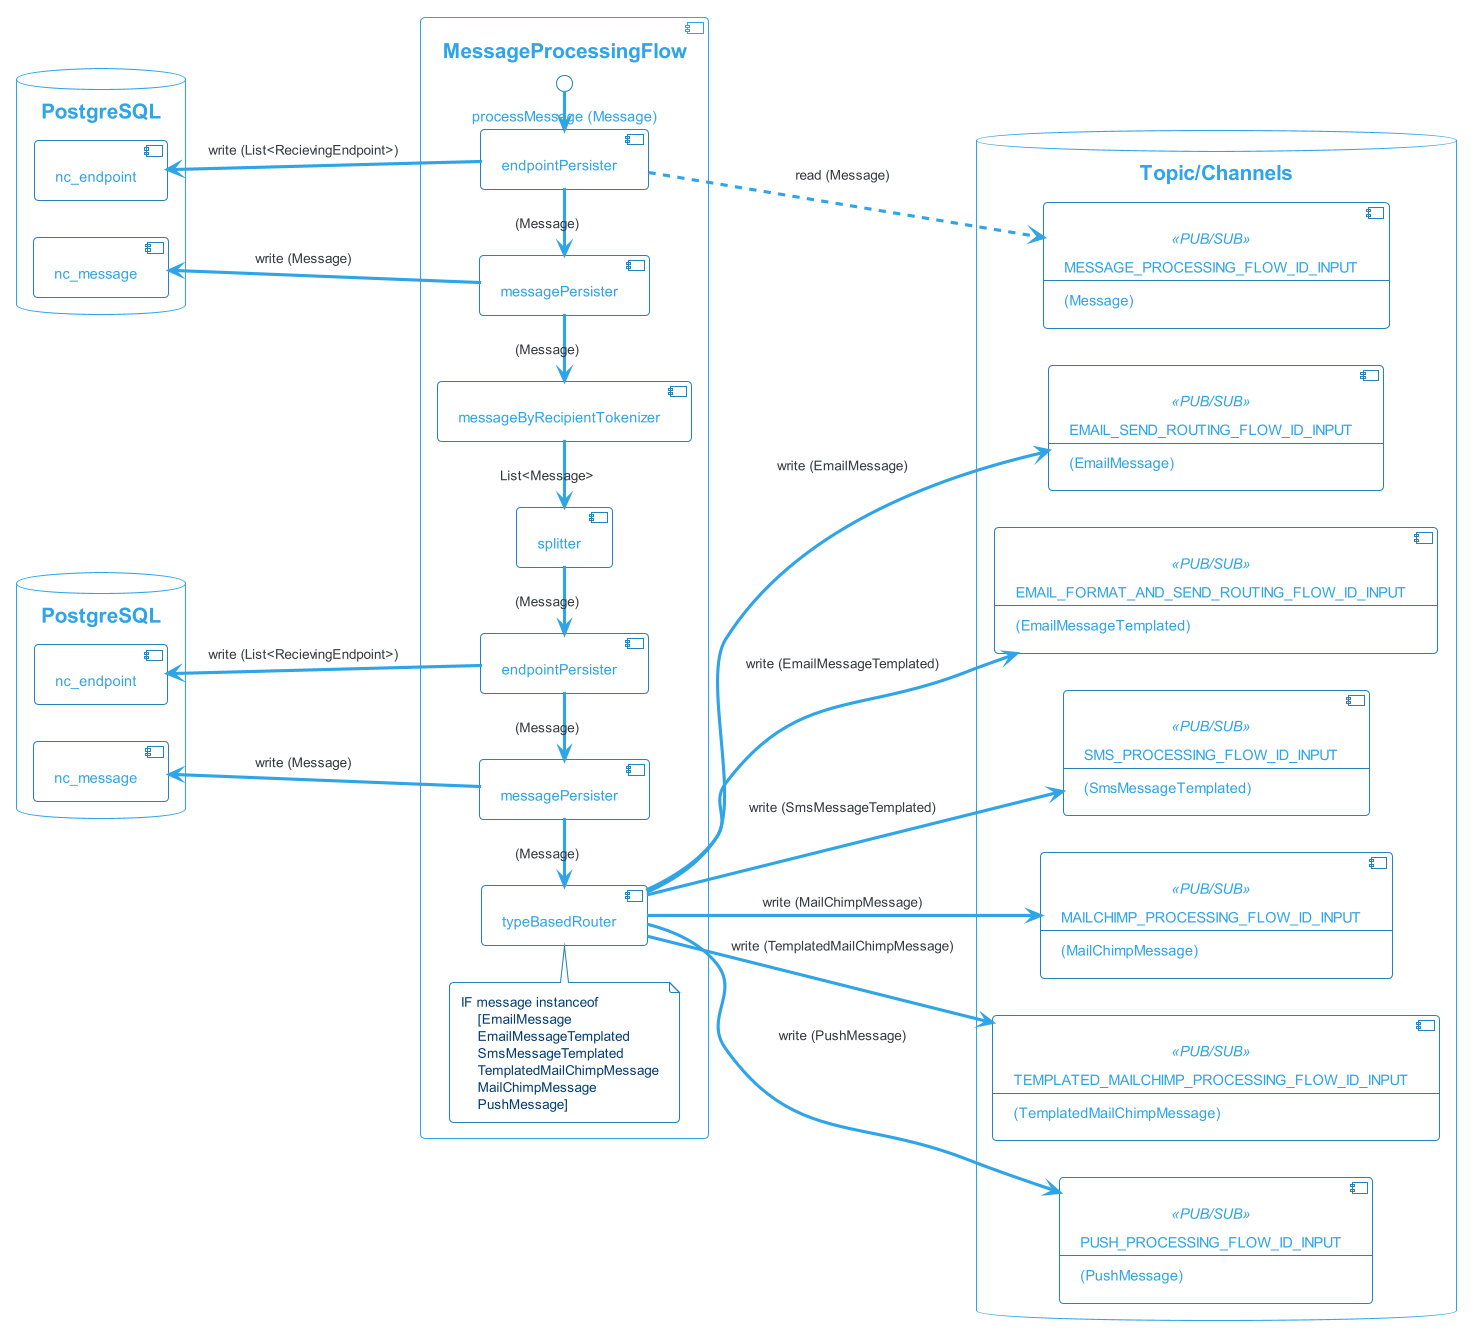

The diagram above was rendered by PlantUML. Its source (embedded in the PNG):
@startuml

!theme cerulean-outline

left to right direction

skinparam backgroundcolor White
skinparam component {
    backgroundColor<<user defined>> LightGray
}

database "PostgreSQL" as pg1 {
    [nc_message]
    [nc_endpoint]
}

database "PostgreSQL" as pg2 {
    [nc_message] as nc_message2
    [nc_endpoint] as nc_endpoint2
}

database "Topic/Channels" {
    component MESSAGE_PROCESSING_FLOW_ID_INPUT<<PUB/SUB>>[
        MESSAGE_PROCESSING_FLOW_ID_INPUT
        --
        (Message)
    ]

    component EMAIL_SEND_ROUTING_FLOW_ID_INPUT<<PUB/SUB>>[
        EMAIL_SEND_ROUTING_FLOW_ID_INPUT
        --
        (EmailMessage)   
    ]

    component EMAIL_FORMAT_AND_SEND_ROUTING_FLOW_ID_INPUT<<PUB/SUB>>[
        EMAIL_FORMAT_AND_SEND_ROUTING_FLOW_ID_INPUT
        --
        (EmailMessageTemplated)
    ]

    component SMS_PROCESSING_FLOW_ID_INPUT<<PUB/SUB>>[
        SMS_PROCESSING_FLOW_ID_INPUT
        --
        (SmsMessageTemplated)
    ]

    component MAILCHIMP_PROCESSING_FLOW_ID_INPUT<<PUB/SUB>>[
        MAILCHIMP_PROCESSING_FLOW_ID_INPUT
        --
        (MailChimpMessage)
    ]
    
    component TEMPLATED_MAILCHIMP_PROCESSING_FLOW_ID_INPUT<<PUB/SUB>>[
        TEMPLATED_MAILCHIMP_PROCESSING_FLOW_ID_INPUT
        --
        (TemplatedMailChimpMessage)
    ]
    
    component PUSH_PROCESSING_FLOW_ID_INPUT<<PUB/SUB>>[
        PUSH_PROCESSING_FLOW_ID_INPUT
        --
        (PushMessage)
    ]
}

component "MessageProcessingFlow" {
    [endpointPersister] as endpointPersister1
    [messagePersister] as messagePersister1
    [messageByRecipientTokenizer]
    [splitter]
    [endpointPersister] as endpointPersister2
    [messagePersister] as messagePersister2
    [typeBasedRouter]

    note top of typeBasedRouter 
    IF message instanceof  
        [EmailMessage
        EmailMessageTemplated
        SmsMessageTemplated
        TemplatedMailChimpMessage
        MailChimpMessage
        PushMessage]
    end note  

    endpointPersister1 -l-> messagePersister1 : (Message)
    messagePersister1 -l-> messageByRecipientTokenizer : (Message)
    messageByRecipientTokenizer -l-> splitter : List<Message>
    splitter -l-> endpointPersister2 : (Message)
    endpointPersister2 -l-> messagePersister2: (Message)
    messagePersister2 -l--> typeBasedRouter: (Message)

    endpointPersister1 ..> MESSAGE_PROCESSING_FLOW_ID_INPUT : read (Message) 
    typeBasedRouter --> EMAIL_SEND_ROUTING_FLOW_ID_INPUT: write (EmailMessage)
    typeBasedRouter --> EMAIL_FORMAT_AND_SEND_ROUTING_FLOW_ID_INPUT: write (EmailMessageTemplated)
    typeBasedRouter --> SMS_PROCESSING_FLOW_ID_INPUT: write (SmsMessageTemplated)
    typeBasedRouter --> MAILCHIMP_PROCESSING_FLOW_ID_INPUT: write (MailChimpMessage)
    typeBasedRouter --> TEMPLATED_MAILCHIMP_PROCESSING_FLOW_ID_INPUT: write (TemplatedMailChimpMessage)
    typeBasedRouter --> PUSH_PROCESSING_FLOW_ID_INPUT: write (PushMessage)

    messagePersister2 -u-> nc_message2: write (Message)
    endpointPersister2 -u-> nc_endpoint2: write (List<RecievingEndpoint>)
    
    messagePersister1 -u-> nc_message: write (Message)
    endpointPersister1 -u-> nc_endpoint: write (List<RecievingEndpoint>)


    interface "processMessage (Message)" as processMessage  
    processMessage -l-> endpointPersister1
}


@enduml